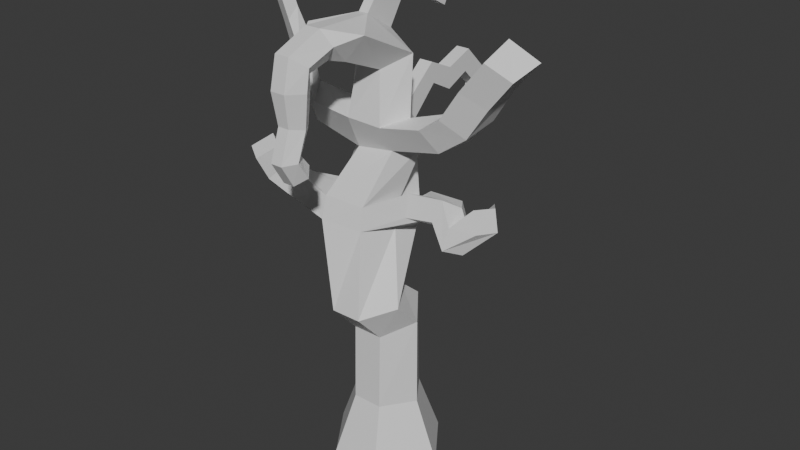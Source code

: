 # Source: Tree.blend  (saved by Blender 4.0.36; exported with 4.5.12 LTS)
import bpy
from mathutils import Matrix  # noqa: F401  (used for matrix-valued properties, if any)

bpy.ops.wm.read_factory_settings(use_empty=True)
scene = bpy.context.scene
scene.name = 'Scene'

# ---- collections
col_collection = bpy.data.collections.new('Collection'); scene.collection.children.link(col_collection)

# ---- materials (node trees are filled in below, after node groups)
mat_material = bpy.data.materials.new('Material')
mat_material.alpha_threshold = 0.0
mat_material.use_transparent_shadow = False
mat_material.roughness = 0.5
mat_material.line_color = (0.0, 0.0, 0.0, 1.0)

# ---- material node trees
mat_material.use_nodes = True; mat_material.node_tree.nodes.clear()
_N = mat_material.node_tree.nodes; _L = mat_material.node_tree.links
n0 = _N.new('ShaderNodeOutputMaterial'); n0.name = 'Material Output'; n0.location = (300, 300)
n1 = _N.new('ShaderNodeBsdfPrincipled'); n1.name = 'Principled BSDF'; n1.location = (10, 300)
n1.inputs[3].default_value = 1.45
_L.new(n1.outputs[0], n0.inputs[0])
n0.is_active_output = True

# ---- world
world_world = bpy.data.worlds.new('World'); scene.world = world_world
world_world.use_nodes = True; world_world.node_tree.nodes.clear()
_N = world_world.node_tree.nodes; _L = world_world.node_tree.links
n0 = _N.new('ShaderNodeOutputWorld'); n0.name = 'World Output'; n0.location = (300, 300)
n1 = _N.new('ShaderNodeBackground'); n1.name = 'Background'; n1.location = (10, 300)
n1.inputs[0].default_value = (0.05088, 0.05088, 0.05088, 1.0)
_L.new(n1.outputs[0], n0.inputs[0])
n0.is_active_output = True
world_world.color = (0.05088, 0.05088, 0.05088)
world_world.use_sun_shadow = False
world_world.sun_shadow_jitter_overblur = 0.0

# ---- meshes
me_cube = bpy.data.meshes.new('Cube')
me_cube.from_pydata([(0.497, 1.0, 1.003), (0.8193, 1.648, -1.0), (0.497, -1.0, 0.9974), (0.8193, -1.648, -1.0), (-0.497, 1.0, 1.003), (-0.8193, 1.648, -1.0), (-0.497, -1.0, 0.9974), (-0.8193, -1.648, -1.0), (-1.998, 0.0, -1.0), (1.212, 0.0, 1.0), (-1.212, 0.0, 1.0), (1.998, 0.0, -1.0), (0.497, -0.9348, 3.553), (-0.497, -0.9348, 3.553), (1.212, -0.01524, 3.946), (-1.212, -0.01524, 3.946), (-0.497, 0.9044, 4.339), (0.497, 0.9044, 4.339), (0.497, -1.9, 4.589), (-0.497, -1.9, 4.589), (1.212, -0.9294, 4.83), (-1.212, -0.9294, 4.83), (-0.497, 0.04127, 5.07), (0.497, 0.04127, 5.07), (0.05307, -1.24, 7.139), (-1.016, -1.717, 7.421), (0.4386, -0.1275, 7.012), (-1.43, -0.6271, 7.323), (-1.084, 0.2645, 7.145), (0.5651, 0.7237, 6.765), (0.06845, -1.147, 7.897), (-0.9434, -1.591, 8.166), (0.4536, -0.03943, 7.75), (-1.359, -0.5071, 8.048), (-1.015, 0.3786, 7.85), (0.5834, 0.8281, 7.667), (0.652, -0.5021, 9.626), (-0.5526, -0.558, 9.473), (1.174, 0.2374, 9.712), (-1.263, 0.4418, 9.558), (-0.2209, 1.033, 10.03), (0.2209, 1.033, 10.03), (0.5431, -0.9184, 10.42), (-0.4535, -1.121, 10.56), (1.049, -0.1909, 10.63), (-1.149, -0.1371, 10.8), (-0.2209, 0.6671, 10.6), (0.2209, 0.6671, 10.6), (0.4075, -0.7265, 12.04), (-0.4075, -0.7265, 12.04), (0.9939, -0.01523, 12.45), (-0.9939, -0.01523, 12.45), (-0.1552, 0.04202, 13.0), (0.1552, 0.04202, 13.0), (0.4075, -2.083, 12.61), (-0.4075, -2.083, 12.61), (0.9939, -1.996, 13.42), (-0.9939, -1.996, 13.42), (-0.1552, -0.9083, 13.6), (0.1552, -0.9083, 13.6), (0.2373, -2.58, 12.74), (-0.2373, -2.58, 12.74), (0.5787, -2.718, 13.2), (-0.5787, -2.718, 13.2), (-0.2373, -2.855, 13.66), (0.2373, -2.855, 13.66), (0.2373, -3.257, 12.57), (-0.2373, -3.257, 12.57), (0.5787, -3.623, 12.88), (-0.5787, -3.623, 12.88), (-0.2373, -3.989, 13.19), (0.2373, -3.989, 13.19), (0.2373, -3.253, 12.19), (-0.2373, -3.253, 12.19), (0.5787, -3.729, 12.22), (-0.5787, -3.729, 12.22), (-0.2373, -4.206, 12.25), (0.2373, -4.206, 12.25), (0.1832, -3.33, 11.13), (-0.1832, -3.33, 11.13), (0.447, -3.694, 11.2), (-0.447, -3.694, 11.2), (-0.1832, -4.057, 11.26), (0.1832, -4.057, 11.26), (0.1832, -3.647, 10.4), (-0.1832, -3.647, 10.4), (0.447, -4.013, 10.36), (-0.447, -4.013, 10.36), (-0.1832, -4.38, 10.32), (0.1832, -4.38, 10.32), (0.1832, -3.352, 10.03), (-0.1832, -3.352, 10.03), (0.447, -3.658, 9.829), (-0.447, -3.658, 9.829), (-0.1832, -3.965, 9.625), (0.1832, -3.965, 9.625), (-0.2209, 1.902, 10.89), (0.2209, 1.902, 10.89), (-0.2209, 1.805, 11.56), (0.2209, 1.805, 11.56), (-0.2209, 2.664, 10.49), (0.2209, 2.664, 10.49), (-0.2209, 2.684, 11.17), (0.2209, 2.684, 11.17), (-0.2209, 3.453, 10.84), (0.2209, 3.453, 10.84), (-0.2209, 3.586, 11.51), (0.2209, 3.586, 11.51), (-0.2209, 4.084, 10.2), (0.2209, 4.084, 10.2), (-0.2209, 4.746, 10.36), (0.2209, 4.746, 10.36), (-0.2209, 3.696, 9.247), (0.2209, 3.696, 9.247), (-0.2209, 4.338, 9.024), (0.2209, 4.338, 9.024), (-0.1552, 0.5558, 13.81), (0.1552, 0.5558, 13.81), (-0.1552, 0.09625, 14.84), (0.1552, 0.09625, 14.84), (-0.1552, 1.357, 13.68), (0.1552, 1.357, 13.68), (-0.1552, 1.674, 14.76), (0.1552, 1.674, 14.76), (-0.1552, 2.445, 13.1), (0.1552, 2.445, 13.1), (-0.1552, 2.966, 14.09), (0.1552, 2.966, 14.09), (2.763, 0.2374, 10.26), (2.303, -0.5021, 9.995), (1.924, -0.9184, 10.71), (2.328, -0.1909, 11.07), (3.548, 0.2374, 11.05), (3.212, -0.5021, 10.64), (2.604, -0.9184, 11.17), (2.852, -0.1909, 11.66), (4.174, 0.2374, 12.06), (3.876, -0.5021, 11.62), (3.223, -0.9184, 12.1), (3.426, -0.1909, 12.6), (4.931, 0.2374, 12.96), (4.608, -0.5021, 12.54), (3.983, -0.9184, 13.05), (4.215, -0.1909, 13.55), (-2.254, -0.5071, 9.845), (-2.751, 0.2557, 10.07), (-1.931, -0.9366, 10.61), (-2.38, -0.186, 10.95), (-3.028, -0.4787, 11.41), (-3.304, 0.1515, 11.76), (-2.497, -0.8334, 11.84), (-2.696, -0.2134, 12.26), (-3.505, -0.4362, 12.58), (-3.619, -0.004018, 12.86), (-3.072, -0.6795, 12.76), (-3.123, -0.2543, 13.08), (-4.095, -0.4362, 13.99), (-4.205, -0.004018, 14.28), (-3.66, -0.6795, 14.17), (-3.706, -0.2543, 14.49), (1.273, 0.3027, 7.331), (0.8875, -0.2139, 7.483), (0.8892, 0.8323, 7.227), (1.321, 0.4037, 8.066), (0.9366, -0.1076, 8.238), (0.9356, 0.9279, 7.941), (2.009, 0.5689, 7.171), (1.644, 0.09545, 7.457), (1.637, 1.113, 7.103), (2.228, 0.7305, 7.862), (1.87, 0.264, 8.167), (1.85, 1.267, 7.775), (2.431, 0.5601, 6.45), (2.05, 0.06012, 6.659), (2.051, 1.095, 6.361), (2.551, 0.6881, 7.172), (2.174, 0.1943, 7.401), (2.168, 1.217, 7.064), (3.254, 1.109, 7.248), (2.883, 0.5604, 7.253), (2.868, 1.627, 7.103), (3.119, 1.132, 7.978), (2.744, 0.5872, 8.004), (2.737, 1.647, 7.813), (-2.671, -1.483, 7.931), (-2.443, -0.9556, 7.611), (-2.19, -1.929, 7.975), (-2.438, -1.258, 8.594), (-2.216, -0.7393, 8.256), (-1.95, -1.695, 8.656), (-3.079, -1.92, 8.525), (-3.062, -1.444, 8.071), (-2.544, -2.296, 8.459), (-2.68, -1.547, 9.021), (-2.673, -1.084, 8.554), (-2.135, -1.91, 8.969), (-3.203, -2.3, 9.331), (-3.315, -1.874, 8.842), (-2.66, -2.644, 9.193), (-2.75, -1.85, 9.702), (-2.873, -1.439, 9.203), (-2.195, -2.179, 9.574)], [], [(4, 10, 15, 16), (3, 2, 6, 7), (8, 10, 4, 5), (8, 11, 3, 7), (11, 9, 2, 3), (5, 4, 0, 1), (1, 0, 9, 11), (5, 1, 11, 8), (7, 6, 10, 8), (9, 0, 17, 14), (16, 15, 21, 22), (14, 17, 23, 20), (2, 9, 14, 12), (10, 6, 13, 15), (0, 4, 16, 17), (6, 2, 12, 13), (18, 20, 26, 24), (23, 22, 28, 29), (13, 12, 18, 19), (15, 13, 19, 21), (17, 16, 22, 23), (12, 14, 20, 18), (25, 24, 30, 31), (27, 25, 186, 184), (20, 23, 29, 26), (22, 21, 27, 28), (19, 18, 24, 25), (21, 19, 25, 27), (32, 35, 41, 38), (30, 32, 38, 36), (28, 27, 184, 185), (29, 28, 34, 35), (26, 29, 162, 160), (24, 26, 160, 161), (37, 43, 146, 144), (37, 36, 42, 43), (34, 33, 39, 40), (31, 30, 36, 37), (33, 31, 37, 39), (35, 34, 40, 41), (46, 45, 51, 52), (44, 47, 53, 50), (47, 41, 97, 99), (36, 38, 128, 129), (38, 41, 47, 44), (40, 39, 45, 46), (53, 52, 116, 117), (51, 49, 55, 57), (43, 42, 48, 49), (45, 43, 49, 51), (47, 46, 52, 53), (42, 44, 50, 48), (58, 57, 63, 64), (56, 59, 65, 62), (48, 50, 56, 54), (50, 53, 59, 56), (52, 51, 57, 58), (49, 48, 54, 55), (65, 64, 70, 71), (63, 61, 67, 69), (55, 54, 60, 61), (57, 55, 61, 63), (59, 58, 64, 65), (54, 56, 62, 60), (70, 69, 75, 76), (68, 71, 77, 74), (60, 62, 68, 66), (62, 65, 71, 68), (64, 63, 69, 70), (61, 60, 66, 67), (77, 76, 82, 83), (75, 73, 79, 81), (67, 66, 72, 73), (69, 67, 73, 75), (71, 70, 76, 77), (66, 68, 74, 72), (82, 81, 87, 88), (80, 83, 89, 86), (72, 74, 80, 78), (74, 77, 83, 80), (76, 75, 81, 82), (73, 72, 78, 79), (84, 86, 92, 90), (89, 88, 94, 95), (79, 78, 84, 85), (81, 79, 85, 87), (83, 82, 88, 89), (78, 80, 86, 84), (92, 93, 91, 90), (95, 94, 93, 92), (86, 89, 95, 92), (88, 87, 93, 94), (85, 84, 90, 91), (87, 85, 91, 93), (98, 99, 103, 102), (41, 40, 96, 97), (40, 46, 98, 96), (46, 47, 99, 98), (100, 102, 106, 104), (96, 98, 102, 100), (97, 96, 100, 101), (99, 97, 101, 103), (107, 105, 109, 111), (101, 100, 104, 105), (103, 101, 105, 107), (102, 103, 107, 106), (108, 110, 114, 112), (106, 107, 111, 110), (104, 106, 110, 108), (105, 104, 108, 109), (113, 112, 114, 115), (109, 108, 112, 113), (111, 109, 113, 115), (110, 111, 115, 114), (116, 118, 122, 120), (59, 53, 117, 119), (58, 59, 119, 118), (52, 58, 118, 116), (120, 122, 126, 124), (117, 116, 120, 121), (119, 117, 121, 123), (118, 119, 123, 122), (125, 124, 126, 127), (121, 120, 124, 125), (123, 121, 125, 127), (122, 123, 127, 126), (131, 130, 134, 135), (38, 44, 131, 128), (42, 36, 129, 130), (44, 42, 130, 131), (132, 135, 139, 136), (129, 128, 132, 133), (128, 131, 135, 132), (130, 129, 133, 134), (138, 137, 141, 142), (134, 133, 137, 138), (135, 134, 138, 139), (133, 132, 136, 137), (141, 140, 143, 142), (139, 138, 142, 143), (137, 136, 140, 141), (136, 139, 143, 140), (147, 145, 149, 151), (43, 45, 147, 146), (45, 39, 145, 147), (39, 37, 144, 145), (148, 150, 154, 152), (146, 147, 151, 150), (144, 146, 150, 148), (145, 144, 148, 149), (152, 154, 158, 156), (149, 148, 152, 153), (151, 149, 153, 155), (150, 151, 155, 154), (157, 156, 158, 159), (153, 152, 156, 157), (155, 153, 157, 159), (154, 155, 159, 158), (163, 164, 170, 169), (164, 161, 167, 170), (32, 30, 164, 163), (29, 35, 165, 162), (30, 24, 161, 164), (35, 32, 163, 165), (171, 169, 175, 177), (168, 171, 177, 174), (161, 160, 166, 167), (162, 165, 171, 168), (165, 163, 169, 171), (160, 162, 168, 166), (175, 176, 182, 181), (176, 173, 179, 182), (166, 168, 174, 172), (170, 167, 173, 176), (169, 170, 176, 175), (167, 166, 172, 173), (179, 178, 181, 182), (178, 180, 183, 181), (173, 172, 178, 179), (174, 177, 183, 180), (177, 175, 181, 183), (172, 174, 180, 178), (184, 186, 192, 190), (187, 188, 194, 193), (33, 34, 188, 187), (25, 31, 189, 186), (34, 28, 185, 188), (31, 33, 187, 189), (194, 191, 197, 200), (191, 190, 196, 197), (186, 189, 195, 192), (189, 187, 193, 195), (185, 184, 190, 191), (188, 185, 191, 194), (197, 196, 199, 200), (196, 198, 201, 199), (193, 194, 200, 199), (190, 192, 198, 196), (192, 195, 201, 198), (195, 193, 199, 201)])
_uv = me_cube.uv_layers.new(name='UVMap')
_uv.uv.foreach_set('vector', [0.625, 0.25, 0.625, 0.125, 0.625, 0.125, 0.625, 0.25, 0.375, 0.75, 0.625, 0.75, 0.625, 1.0, 0.375, 1.0, 0.375, 0.125, 0.625, 0.125, 0.625, 0.25, 0.375, 0.25, 0.125, 0.625, 0.375, 0.625, 0.375, 0.75, 0.125, 0.75, 0.375, 0.625, 0.625, 0.625, 0.625, 0.75, 0.375, 0.75, 0.375, 0.25, 0.625, 0.25, 0.625, 0.5, 0.375, 0.5, 0.375, 0.5, 0.625, 0.5, 0.625, 0.625, 0.375, 0.625, 0.125, 0.5, 0.375, 0.5, 0.375, 0.625, 0.125, 0.625, 0.375, 0.0, 0.625, 0.0, 0.625, 0.125, 0.375, 0.125, 0.625, 0.625, 0.625, 0.5, 0.625, 0.5, 0.625, 0.625, 0.625, 0.25, 0.625, 0.125, 0.625, 0.125, 0.625, 0.25, 0.625, 0.625, 0.625, 0.5, 0.625, 0.5, 0.625, 0.625, 0.625, 0.75, 0.625, 0.625, 0.625, 0.625, 0.625, 0.75, 0.625, 0.125, 0.625, 0.0, 0.625, 0.0, 0.625, 0.125, 0.625, 0.5, 0.625, 0.25, 0.625, 0.25, 0.625, 0.5, 0.625, 1.0, 0.625, 0.75, 0.625, 0.75, 0.625, 1.0, 0.625, 0.75, 0.625, 0.625, 0.625, 0.625, 0.625, 0.75, 0.625, 0.5, 0.625, 0.25, 0.625, 0.25, 0.625, 0.5, 0.625, 1.0, 0.625, 0.75, 0.625, 0.75, 0.625, 1.0, 0.625, 0.125, 0.625, 0.0, 0.625, 0.0, 0.625, 0.125, 0.625, 0.5, 0.625, 0.25, 0.625, 0.25, 0.625, 0.5, 0.625, 0.75, 0.625, 0.625, 0.625, 0.625, 0.625, 0.75, 0.625, 1.0, 0.625, 0.75, 0.625, 0.75, 0.625, 1.0, 0.625, 0.125, 0.625, 0.0, 0.625, 0.0, 0.625, 0.125, 0.625, 0.625, 0.625, 0.5, 0.625, 0.5, 0.625, 0.625, 0.625, 0.25, 0.625, 0.125, 0.625, 0.125, 0.625, 0.25, 0.625, 1.0, 0.625, 0.75, 0.625, 0.75, 0.625, 1.0, 0.625, 0.125, 0.625, 0.0, 0.625, 0.0, 0.625, 0.125, 0.625, 0.625, 0.625, 0.5, 0.625, 0.5, 0.625, 0.625, 0.625, 0.75, 0.625, 0.625, 0.625, 0.625, 0.625, 0.75, 0.625, 0.25, 0.625, 0.125, 0.625, 0.125, 0.625, 0.25, 0.625, 0.5, 0.625, 0.25, 0.625, 0.25, 0.625, 0.5, 0.625, 0.625, 0.625, 0.5, 0.625, 0.5, 0.625, 0.625, 0.625, 0.75, 0.625, 0.625, 0.625, 0.625, 0.625, 0.75, 0.625, 1.0, 0.625, 1.0, 0.625, 1.0, 0.625, 1.0, 0.625, 1.0, 0.625, 0.75, 0.625, 0.75, 0.625, 1.0, 0.625, 0.25, 0.625, 0.125, 0.625, 0.125, 0.625, 0.25, 0.625, 1.0, 0.625, 0.75, 0.625, 0.75, 0.625, 1.0, 0.625, 0.125, 0.625, 0.0, 0.625, 0.0, 0.625, 0.125, 0.625, 0.5, 0.625, 0.25, 0.625, 0.25, 0.625, 0.5, 0.625, 0.25, 0.625, 0.125, 0.625, 0.125, 0.625, 0.25, 0.625, 0.625, 0.625, 0.5, 0.625, 0.5, 0.625, 0.625, 0.625, 0.5, 0.625, 0.5, 0.625, 0.5, 0.625, 0.5, 0.625, 0.75, 0.625, 0.625, 0.625, 0.625, 0.625, 0.75, 0.625, 0.625, 0.625, 0.5, 0.625, 0.5, 0.625, 0.625, 0.625, 0.25, 0.625, 0.125, 0.625, 0.125, 0.625, 0.25, 0.625, 0.5, 0.625, 0.25, 0.625, 0.25, 0.625, 0.5, 0.625, 0.125, 0.625, 0.0, 0.625, 0.0, 0.625, 0.125, 0.625, 1.0, 0.625, 0.75, 0.625, 0.75, 0.625, 1.0, 0.625, 0.125, 0.625, 0.0, 0.625, 0.0, 0.625, 0.125, 0.625, 0.5, 0.625, 0.25, 0.625, 0.25, 0.625, 0.5, 0.625, 0.75, 0.625, 0.625, 0.625, 0.625, 0.625, 0.75, 0.625, 0.25, 0.625, 0.125, 0.625, 0.125, 0.625, 0.25, 0.625, 0.625, 0.625, 0.5, 0.625, 0.5, 0.625, 0.625, 0.625, 0.75, 0.625, 0.625, 0.625, 0.625, 0.625, 0.75, 0.625, 0.625, 0.625, 0.5, 0.625, 0.5, 0.625, 0.625, 0.625, 0.25, 0.625, 0.125, 0.625, 0.125, 0.625, 0.25, 0.625, 1.0, 0.625, 0.75, 0.625, 0.75, 0.625, 1.0, 0.625, 0.5, 0.625, 0.25, 0.625, 0.25, 0.625, 0.5, 0.625, 0.125, 0.625, 0.0, 0.625, 0.0, 0.625, 0.125, 0.625, 1.0, 0.625, 0.75, 0.625, 0.75, 0.625, 1.0, 0.625, 0.125, 0.625, 0.0, 0.625, 0.0, 0.625, 0.125, 0.625, 0.5, 0.625, 0.25, 0.625, 0.25, 0.625, 0.5, 0.625, 0.75, 0.625, 0.625, 0.625, 0.625, 0.625, 0.75, 0.625, 0.25, 0.625, 0.125, 0.625, 0.125, 0.625, 0.25, 0.625, 0.625, 0.625, 0.5, 0.625, 0.5, 0.625, 0.625, 0.625, 0.75, 0.625, 0.625, 0.625, 0.625, 0.625, 0.75, 0.625, 0.625, 0.625, 0.5, 0.625, 0.5, 0.625, 0.625, 0.625, 0.25, 0.625, 0.125, 0.625, 0.125, 0.625, 0.25, 0.625, 1.0, 0.625, 0.75, 0.625, 0.75, 0.625, 1.0, 0.625, 0.5, 0.625, 0.25, 0.625, 0.25, 0.625, 0.5, 0.625, 0.125, 0.625, 0.0, 0.625, 0.0, 0.625, 0.125, 0.625, 1.0, 0.625, 0.75, 0.625, 0.75, 0.625, 1.0, 0.625, 0.125, 0.625, 0.0, 0.625, 0.0, 0.625, 0.125, 0.625, 0.5, 0.625, 0.25, 0.625, 0.25, 0.625, 0.5, 0.625, 0.75, 0.625, 0.625, 0.625, 0.625, 0.625, 0.75, 0.625, 0.25, 0.625, 0.125, 0.625, 0.125, 0.625, 0.25, 0.625, 0.625, 0.625, 0.5, 0.625, 0.5, 0.625, 0.625, 0.625, 0.75, 0.625, 0.625, 0.625, 0.625, 0.625, 0.75, 0.625, 0.625, 0.625, 0.5, 0.625, 0.5, 0.625, 0.625, 0.625, 0.25, 0.625, 0.125, 0.625, 0.125, 0.625, 0.25, 0.625, 1.0, 0.625, 0.75, 0.625, 0.75, 0.625, 1.0, 0.625, 0.75, 0.625, 0.625, 0.625, 0.625, 0.625, 0.75, 0.625, 0.5, 0.625, 0.25, 0.625, 0.25, 0.625, 0.5, 0.625, 1.0, 0.625, 0.75, 0.625, 0.75, 0.625, 1.0, 0.625, 0.125, 0.625, 0.0, 0.625, 0.0, 0.625, 0.125, 0.625, 0.5, 0.625, 0.25, 0.625, 0.25, 0.625, 0.5, 0.625, 0.75, 0.625, 0.625, 0.625, 0.625, 0.625, 0.75, 0.625, 0.625, 0.875, 0.625, 0.875, 0.75, 0.625, 0.75, 0.625, 0.5, 0.875, 0.5, 0.875, 0.625, 0.625, 0.625, 0.625, 0.625, 0.625, 0.5, 0.625, 0.5, 0.625, 0.625, 0.625, 0.25, 0.625, 0.125, 0.625, 0.125, 0.625, 0.25, 0.625, 1.0, 0.625, 0.75, 0.625, 0.75, 0.625, 1.0, 0.625, 0.125, 0.625, 0.0, 0.625, 0.0, 0.625, 0.125, 0.625, 0.25, 0.625, 0.5, 0.625, 0.5, 0.625, 0.25, 0.625, 0.5, 0.625, 0.25, 0.625, 0.25, 0.625, 0.5, 0.625, 0.25, 0.625, 0.25, 0.625, 0.25, 0.625, 0.25, 0.625, 0.25, 0.625, 0.5, 0.625, 0.5, 0.625, 0.25, 0.625, 0.25, 0.625, 0.25, 0.625, 0.25, 0.625, 0.25, 0.625, 0.25, 0.625, 0.25, 0.625, 0.25, 0.625, 0.25, 0.625, 0.5, 0.625, 0.25, 0.625, 0.25, 0.625, 0.5, 0.625, 0.5, 0.625, 0.5, 0.625, 0.5, 0.625, 0.5, 0.625, 0.5, 0.625, 0.5, 0.625, 0.5, 0.625, 0.5, 0.625, 0.5, 0.625, 0.25, 0.625, 0.25, 0.625, 0.5, 0.625, 0.5, 0.625, 0.5, 0.625, 0.5, 0.625, 0.5, 0.625, 0.25, 0.625, 0.5, 0.625, 0.5, 0.625, 0.25, 0.625, 0.25, 0.625, 0.25, 0.625, 0.25, 0.625, 0.25, 0.625, 0.25, 0.625, 0.5, 0.625, 0.5, 0.625, 0.25, 0.625, 0.25, 0.625, 0.25, 0.625, 0.25, 0.625, 0.25, 0.625, 0.5, 0.625, 0.25, 0.625, 0.25, 0.625, 0.5, 0.625, 0.5, 0.625, 0.25, 0.625, 0.25, 0.625, 0.5, 0.625, 0.5, 0.625, 0.25, 0.625, 0.25, 0.625, 0.5, 0.625, 0.5, 0.625, 0.5, 0.625, 0.5, 0.625, 0.5, 0.625, 0.25, 0.625, 0.5, 0.625, 0.5, 0.625, 0.25, 0.625, 0.25, 0.625, 0.25, 0.625, 0.25, 0.625, 0.25, 0.625, 0.5, 0.625, 0.5, 0.625, 0.5, 0.625, 0.5, 0.625, 0.25, 0.625, 0.5, 0.625, 0.5, 0.625, 0.25, 0.625, 0.25, 0.625, 0.25, 0.625, 0.25, 0.625, 0.25, 0.625, 0.25, 0.625, 0.25, 0.625, 0.25, 0.625, 0.25, 0.625, 0.5, 0.625, 0.25, 0.625, 0.25, 0.625, 0.5, 0.625, 0.5, 0.625, 0.5, 0.625, 0.5, 0.625, 0.5, 0.625, 0.25, 0.625, 0.5, 0.625, 0.5, 0.625, 0.25, 0.625, 0.5, 0.625, 0.25, 0.625, 0.25, 0.625, 0.5, 0.625, 0.5, 0.625, 0.25, 0.625, 0.25, 0.625, 0.5, 0.625, 0.5, 0.625, 0.5, 0.625, 0.5, 0.625, 0.5, 0.625, 0.25, 0.625, 0.5, 0.625, 0.5, 0.625, 0.25, 0.625, 0.625, 0.625, 0.75, 0.625, 0.75, 0.625, 0.625, 0.625, 0.625, 0.625, 0.625, 0.625, 0.625, 0.625, 0.625, 0.625, 0.75, 0.625, 0.75, 0.625, 0.75, 0.625, 0.75, 0.625, 0.625, 0.625, 0.75, 0.625, 0.75, 0.625, 0.625, 0.625, 0.625, 0.625, 0.625, 0.625, 0.625, 0.625, 0.625, 0.625, 0.75, 0.625, 0.625, 0.625, 0.625, 0.625, 0.75, 0.625, 0.625, 0.625, 0.625, 0.625, 0.625, 0.625, 0.625, 0.625, 0.75, 0.625, 0.75, 0.625, 0.75, 0.625, 0.75, 0.625, 0.75, 0.625, 0.75, 0.625, 0.75, 0.625, 0.75, 0.625, 0.75, 0.625, 0.75, 0.625, 0.75, 0.625, 0.75, 0.625, 0.625, 0.625, 0.75, 0.625, 0.75, 0.625, 0.625, 0.625, 0.75, 0.625, 0.625, 0.625, 0.625, 0.625, 0.75, 0.625, 0.75, 0.625, 0.625, 0.625, 0.625, 0.625, 0.75, 0.625, 0.625, 0.625, 0.75, 0.625, 0.75, 0.625, 0.625, 0.625, 0.75, 0.625, 0.625, 0.625, 0.625, 0.625, 0.75, 0.625, 0.625, 0.625, 0.625, 0.625, 0.625, 0.625, 0.625, 0.625, 0.125, 0.625, 0.125, 0.625, 0.125, 0.625, 0.125, 0.625, 0.0, 0.625, 0.125, 0.625, 0.125, 0.625, 0.0, 0.625, 0.125, 0.625, 0.125, 0.625, 0.125, 0.625, 0.125, 0.625, 0.125, 0.625, 0.0, 0.625, 0.0, 0.625, 0.125, 0.625, 1.0, 0.625, 1.0, 0.625, 1.0, 0.625, 1.0, 0.625, 0.0, 0.625, 0.125, 0.625, 0.125, 0.625, 0.0, 0.625, 1.0, 0.625, 1.0, 0.625, 1.0, 0.625, 1.0, 0.625, 0.125, 0.625, 0.0, 0.625, 0.0, 0.625, 0.125, 0.625, 1.0, 0.625, 1.0, 0.625, 1.0, 0.625, 1.0, 0.625, 0.125, 0.625, 0.0, 0.625, 0.0, 0.625, 0.125, 0.625, 0.125, 0.625, 0.125, 0.625, 0.125, 0.625, 0.125, 0.625, 0.0, 0.625, 0.125, 0.625, 0.125, 0.625, 0.0, 0.625, 0.125, 0.625, 0.0, 0.625, 0.0, 0.625, 0.125, 0.625, 0.125, 0.625, 0.0, 0.625, 0.0, 0.625, 0.125, 0.625, 0.125, 0.625, 0.125, 0.625, 0.125, 0.625, 0.125, 0.625, 0.0, 0.625, 0.125, 0.625, 0.125, 0.625, 0.0, 0.625, 0.625, 0.625, 0.75, 0.625, 0.75, 0.625, 0.625, 0.625, 0.75, 0.625, 0.75, 0.625, 0.75, 0.625, 0.75, 0.625, 0.625, 0.625, 0.75, 0.625, 0.75, 0.625, 0.625, 0.625, 0.5, 0.625, 0.5, 0.625, 0.5, 0.625, 0.5, 0.625, 0.75, 0.625, 0.75, 0.625, 0.75, 0.625, 0.75, 0.625, 0.5, 0.625, 0.625, 0.625, 0.625, 0.625, 0.5, 0.625, 0.5, 0.625, 0.625, 0.625, 0.625, 0.625, 0.5, 0.625, 0.5, 0.625, 0.5, 0.625, 0.5, 0.625, 0.5, 0.625, 0.75, 0.625, 0.625, 0.625, 0.625, 0.625, 0.75, 0.625, 0.5, 0.625, 0.5, 0.625, 0.5, 0.625, 0.5, 0.625, 0.5, 0.625, 0.625, 0.625, 0.625, 0.625, 0.5, 0.625, 0.625, 0.625, 0.5, 0.625, 0.5, 0.625, 0.625, 0.625, 0.625, 0.625, 0.75, 0.625, 0.75, 0.625, 0.625, 0.625, 0.75, 0.625, 0.75, 0.625, 0.75, 0.625, 0.75, 0.625, 0.625, 0.625, 0.5, 0.625, 0.5, 0.625, 0.625, 0.625, 0.75, 0.625, 0.75, 0.625, 0.75, 0.625, 0.75, 0.625, 0.625, 0.625, 0.75, 0.625, 0.75, 0.625, 0.625, 0.625, 0.75, 0.625, 0.625, 0.625, 0.625, 0.625, 0.75, 0.625, 0.75, 0.625, 0.625, 0.625, 0.625, 0.625, 0.75, 0.625, 0.625, 0.625, 0.5, 0.625, 0.5, 0.625, 0.625, 0.625, 0.75, 0.625, 0.625, 0.625, 0.625, 0.625, 0.75, 0.625, 0.5, 0.625, 0.5, 0.625, 0.5, 0.625, 0.5, 0.625, 0.5, 0.625, 0.625, 0.625, 0.625, 0.625, 0.5, 0.625, 0.625, 0.625, 0.5, 0.625, 0.5, 0.625, 0.625, 0.625, 0.125, 0.625, 0.0, 0.625, 0.0, 0.625, 0.125, 0.625, 0.125, 0.625, 0.25, 0.625, 0.25, 0.625, 0.125, 0.625, 0.125, 0.625, 0.25, 0.625, 0.25, 0.625, 0.125, 0.625, 1.0, 0.625, 1.0, 0.625, 1.0, 0.625, 1.0, 0.625, 0.25, 0.625, 0.25, 0.625, 0.25, 0.625, 0.25, 0.625, 0.0, 0.625, 0.125, 0.625, 0.125, 0.625, 0.0, 0.625, 0.25, 0.625, 0.25, 0.625, 0.25, 0.625, 0.25, 0.625, 0.25, 0.625, 0.125, 0.625, 0.125, 0.625, 0.25, 0.625, 1.0, 0.625, 1.0, 0.625, 1.0, 0.625, 1.0, 0.625, 0.0, 0.625, 0.125, 0.625, 0.125, 0.625, 0.0, 0.625, 0.25, 0.625, 0.125, 0.625, 0.125, 0.625, 0.25, 0.625, 0.25, 0.625, 0.25, 0.625, 0.25, 0.625, 0.25, 0.625, 0.25, 0.625, 0.125, 0.625, 0.125, 0.625, 0.25, 0.625, 0.125, 0.625, 0.0, 0.625, 0.0, 0.625, 0.125, 0.625, 0.125, 0.625, 0.25, 0.625, 0.25, 0.625, 0.125, 0.625, 0.125, 0.625, 0.0, 0.625, 0.0, 0.625, 0.125, 0.625, 1.0, 0.625, 1.0, 0.625, 1.0, 0.625, 1.0, 0.625, 0.0, 0.625, 0.125, 0.625, 0.125, 0.625, 0.0])
me_cube.materials.append(mat_material)
me_cube.use_mirror_vertex_groups = False
me_cube.update()

# ---- objects
ob_tree = bpy.data.objects.new('Tree', me_cube)

# ---- transforms, parenting, visibility, modifiers, constraints
ob_tree.location = (0.0, 0.0, 0.0)
ob_tree.scale = (0.79, 0.79, 0.79)
ob_tree.lock_rotations_4d = False
ob_tree.empty_display_type = 'ARROWS'
ob_tree.lineart.crease_threshold = 0.0

# ---- collection membership
col_collection.objects.link(ob_tree)

# ---- scene / render settings (as saved in the file)
scene.frame_start = 1; scene.frame_end = 250; scene.frame_set(1)
scene.render.engine = 'BLENDER_EEVEE_NEXT'
scene.cycles.sampling_pattern = 'TABULATED_SOBOL'
bpy.context.view_layer.update()

# ---- added for rendering (the .blend has no active camera and no usable light): camera, sun
cam_auto = bpy.data.cameras.new('AutoCamera')
cam_auto.lens = 50.0
cam_auto.sensor_width = 36.0
cam_auto.clip_end = 1000.0
ob_auto_camera = bpy.data.objects.new('AutoCamera', cam_auto)
scene.collection.objects.link(ob_auto_camera)
ob_auto_camera.location = (15.2237, -17.7796, 17.4161)
ob_auto_camera.rotation_euler = (1.09748, -7.21219e-08, 0.694738)
scene.camera = ob_auto_camera
light_auto_sun = bpy.data.lights.new('AutoSun', 'SUN')
light_auto_sun.energy = 3.0
light_auto_sun.angle = 0.0523599
ob_auto_sun = bpy.data.objects.new('AutoSun', light_auto_sun)
scene.collection.objects.link(ob_auto_sun)
ob_auto_sun.rotation_euler = (0.872665, 0.174533, 0.523599)
bpy.context.view_layer.update()
